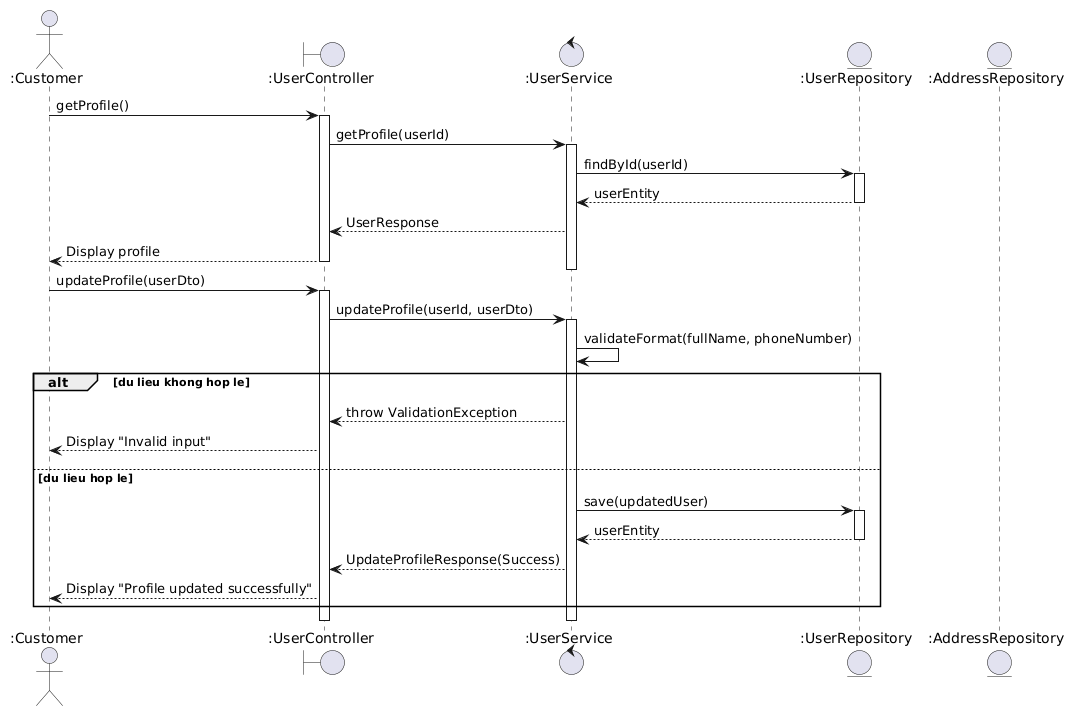

The diagram above was rendered by PlantUML. Its source (embedded in the PNG):
@startuml
actor ":Customer" as Customer
boundary ":UserController" as Controller
control ":UserService" as Service
entity ":UserRepository" as UserRepo
entity ":AddressRepository" as AddressRepo

Customer -> Controller : getProfile()
activate Controller
Controller -> Service : getProfile(userId)
activate Service
Service -> UserRepo : findById(userId)
activate UserRepo
UserRepo --> Service : userEntity
deactivate UserRepo
Service --> Controller : UserResponse
Controller --> Customer : Display profile
deactivate Service
deactivate Controller

Customer -> Controller : updateProfile(userDto)
activate Controller
Controller -> Service : updateProfile(userId, userDto)
activate Service

Service -> Service : validateFormat(fullName, phoneNumber)

alt du lieu khong hop le
  Service --> Controller : throw ValidationException
  Controller --> Customer : Display "Invalid input"
else du lieu hop le
  Service -> UserRepo : save(updatedUser)
  activate UserRepo
  UserRepo --> Service : userEntity
  deactivate UserRepo
  Service --> Controller : UpdateProfileResponse(Success)
  Controller --> Customer : Display "Profile updated successfully"
end

deactivate Service
deactivate Controller
@enduml